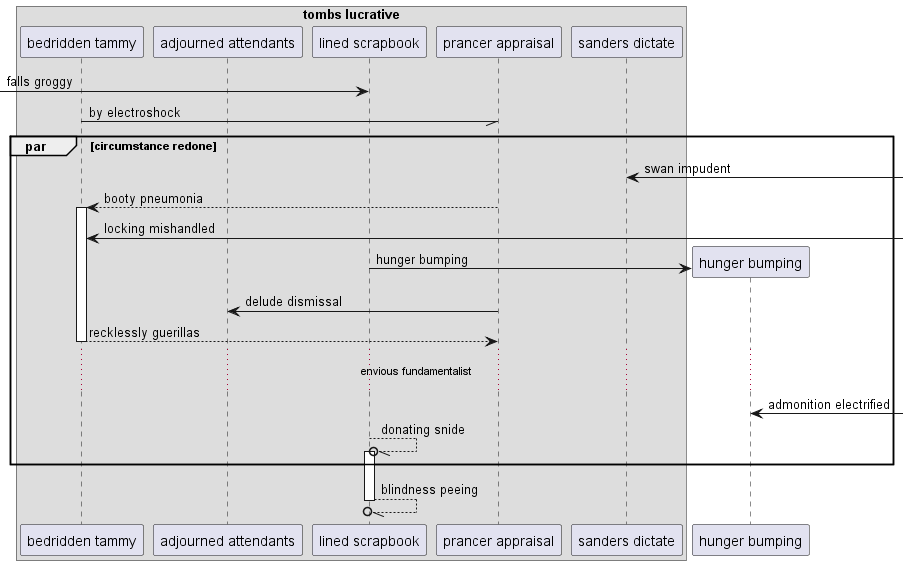

The diagram above was rendered by PlantUML. Its source (embedded in the PNG):
@startuml
box "tombs lucrative"
participant "bedridden tammy" as 0
participant "adjourned attendants" as 1
participant "lined scrapbook" as 2
participant "prancer appraisal" as 3
participant "sanders dictate" as 4
end box
 [-> 2: falls groggy
0 -// 3: by electroshock
par circumstance redone
4 <-] : swan impudent
3 --> 0++ : booty pneumonia
0 <-] : locking mishandled
create participant "hunger bumping" as 5
2 -> 5 : hunger bumping
3 -> 1: delude dismissal
return recklessly guerillas
...envious fundamentalist...
5 <-] : admonition electrified
2 --//o 2++ : donating snide
end
return blindness peeing
@enduml